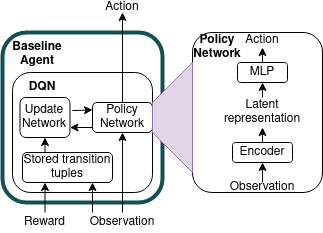

The diagram above was exported from draw.io. Its source (the exported page's mxGraphModel, read from the mxfile embedded in the PNG):
<mxGraphModel dx="918" dy="454" grid="1" gridSize="10" guides="1" tooltips="1" connect="1" arrows="1" fold="1" page="1" pageScale="1" pageWidth="850" pageHeight="1100" math="0" shadow="0">
  <root>
    <mxCell id="0" />
    <mxCell id="1" parent="0" />
    <mxCell id="2" value="&lt;p style=&quot;line-height: 1.5&quot;&gt;&lt;br&gt;&lt;/p&gt;" style="text;html=1;strokeColor=#125054;fillColor=none;align=center;verticalAlign=middle;whiteSpace=wrap;rounded=1;fontSize=12;strokeWidth=4;" vertex="1" parent="1">
      <mxGeometry x="190" y="70" width="160" height="170" as="geometry" />
    </mxCell>
    <mxCell id="3" value="&lt;br&gt;&lt;b&gt;Baseline&lt;/b&gt;&lt;br&gt;&lt;div&gt;&lt;b&gt;Agent&lt;/b&gt;&lt;/div&gt;" style="text;html=1;strokeColor=none;fillColor=none;align=center;verticalAlign=middle;whiteSpace=wrap;rounded=0;fontSize=12;" vertex="1" parent="1">
      <mxGeometry x="195" y="70" width="60" height="30" as="geometry" />
    </mxCell>
    <mxCell id="4" value="" style="rounded=1;whiteSpace=wrap;html=1;fontSize=12;" vertex="1" parent="1">
      <mxGeometry x="200" y="110" width="140" height="120" as="geometry" />
    </mxCell>
    <mxCell id="5" value="Observation" style="text;html=1;strokeColor=none;fillColor=none;align=center;verticalAlign=middle;whiteSpace=wrap;rounded=0;" vertex="1" parent="1">
      <mxGeometry x="280" y="250" width="60" height="20" as="geometry" />
    </mxCell>
    <mxCell id="6" value="" style="endArrow=classic;html=1;rounded=0;exitX=0.5;exitY=0;exitDx=0;exitDy=0;entryX=0.5;entryY=1;entryDx=0;entryDy=0;" edge="1" source="5" target="11" parent="1">
      <mxGeometry width="50" height="50" relative="1" as="geometry">
        <mxPoint x="400" y="280" as="sourcePoint" />
        <mxPoint x="295" y="220" as="targetPoint" />
      </mxGeometry>
    </mxCell>
    <mxCell id="7" value="&lt;div&gt;Reward&lt;/div&gt;" style="text;html=1;strokeColor=none;fillColor=none;align=center;verticalAlign=middle;whiteSpace=wrap;rounded=0;" vertex="1" parent="1">
      <mxGeometry x="205" y="250" width="55" height="20" as="geometry" />
    </mxCell>
    <mxCell id="8" value="" style="endArrow=classic;html=1;rounded=0;exitX=0.5;exitY=0;exitDx=0;exitDy=0;entryX=0.5;entryY=1;entryDx=0;entryDy=0;" edge="1" source="11" target="9" parent="1">
      <mxGeometry width="50" height="50" relative="1" as="geometry">
        <mxPoint x="400" y="280" as="sourcePoint" />
        <mxPoint x="295" y="40" as="targetPoint" />
      </mxGeometry>
    </mxCell>
    <mxCell id="9" value="Action" style="text;html=1;strokeColor=none;fillColor=none;align=center;verticalAlign=middle;whiteSpace=wrap;rounded=0;" vertex="1" parent="1">
      <mxGeometry x="280" y="40" width="60" height="10" as="geometry" />
    </mxCell>
    <mxCell id="10" value="&lt;b&gt;DQN&lt;/b&gt;" style="text;html=1;strokeColor=none;fillColor=none;align=center;verticalAlign=middle;whiteSpace=wrap;rounded=0;" vertex="1" parent="1">
      <mxGeometry x="200" y="110" width="60" height="30" as="geometry" />
    </mxCell>
    <mxCell id="11" value="Policy Network" style="rounded=1;whiteSpace=wrap;html=1;" vertex="1" parent="1">
      <mxGeometry x="280" y="140" width="60" height="30" as="geometry" />
    </mxCell>
    <mxCell id="12" value="Stored transition tuples" style="text;html=1;strokeColor=default;fillColor=none;align=center;verticalAlign=middle;whiteSpace=wrap;rounded=1;" vertex="1" parent="1">
      <mxGeometry x="210" y="190" width="90" height="30" as="geometry" />
    </mxCell>
    <mxCell id="13" value="" style="endArrow=classic;html=1;rounded=0;exitX=0.5;exitY=0;exitDx=0;exitDy=0;entryX=0.25;entryY=1;entryDx=0;entryDy=0;" edge="1" source="7" target="12" parent="1">
      <mxGeometry width="50" height="50" relative="1" as="geometry">
        <mxPoint x="400" y="280" as="sourcePoint" />
        <mxPoint x="450" y="230" as="targetPoint" />
      </mxGeometry>
    </mxCell>
    <mxCell id="14" value="&lt;div&gt;Update &lt;br&gt;&lt;/div&gt;&lt;div&gt;Network&lt;/div&gt;" style="rounded=1;whiteSpace=wrap;html=1;strokeColor=default;" vertex="1" parent="1">
      <mxGeometry x="207.5" y="135" width="50" height="40" as="geometry" />
    </mxCell>
    <mxCell id="15" value="" style="endArrow=classic;html=1;rounded=0;exitX=0;exitY=0;exitDx=0;exitDy=0;" edge="1" source="5" parent="1">
      <mxGeometry width="50" height="50" relative="1" as="geometry">
        <mxPoint x="400" y="280" as="sourcePoint" />
        <mxPoint x="280" y="220" as="targetPoint" />
      </mxGeometry>
    </mxCell>
    <mxCell id="16" value="" style="endArrow=classic;html=1;rounded=0;exitX=0.25;exitY=0;exitDx=0;exitDy=0;entryX=0.5;entryY=1;entryDx=0;entryDy=0;" edge="1" source="12" target="14" parent="1">
      <mxGeometry width="50" height="50" relative="1" as="geometry">
        <mxPoint x="400" y="280" as="sourcePoint" />
        <mxPoint x="450" y="230" as="targetPoint" />
      </mxGeometry>
    </mxCell>
    <mxCell id="17" value="" style="endArrow=classic;html=1;rounded=0;entryX=1;entryY=0.75;entryDx=0;entryDy=0;" edge="1" target="14" parent="1">
      <mxGeometry width="50" height="50" relative="1" as="geometry">
        <mxPoint x="280" y="165" as="sourcePoint" />
        <mxPoint x="450" y="230" as="targetPoint" />
      </mxGeometry>
    </mxCell>
    <mxCell id="18" value="" style="endArrow=classic;html=1;rounded=0;entryX=0;entryY=0.25;entryDx=0;entryDy=0;" edge="1" target="11" parent="1">
      <mxGeometry width="50" height="50" relative="1" as="geometry">
        <mxPoint x="260" y="148" as="sourcePoint" />
        <mxPoint x="450" y="230" as="targetPoint" />
      </mxGeometry>
    </mxCell>
    <mxCell id="19" value="" style="rounded=1;whiteSpace=wrap;html=1;strokeColor=default;" vertex="1" parent="1">
      <mxGeometry x="380" y="70" width="130" height="160" as="geometry" />
    </mxCell>
    <mxCell id="20" value="Encoder" style="rounded=1;whiteSpace=wrap;html=1;strokeColor=default;" vertex="1" parent="1">
      <mxGeometry x="420" y="180" width="60" height="20" as="geometry" />
    </mxCell>
    <mxCell id="21" value="&lt;div&gt;Latent&lt;/div&gt;&lt;div&gt;representation&lt;br&gt;&lt;/div&gt;" style="rounded=1;whiteSpace=wrap;html=1;strokeColor=none;" vertex="1" parent="1">
      <mxGeometry x="405" y="135" width="90" height="30" as="geometry" />
    </mxCell>
    <mxCell id="22" value="Observation" style="text;html=1;strokeColor=none;fillColor=none;align=center;verticalAlign=middle;whiteSpace=wrap;rounded=0;" vertex="1" parent="1">
      <mxGeometry x="420" y="220" width="60" height="10" as="geometry" />
    </mxCell>
    <mxCell id="23" value="MLP" style="rounded=1;whiteSpace=wrap;html=1;strokeColor=default;" vertex="1" parent="1">
      <mxGeometry x="425" y="100" width="50" height="20" as="geometry" />
    </mxCell>
    <mxCell id="24" value="" style="endArrow=classic;html=1;rounded=0;exitX=0.5;exitY=0;exitDx=0;exitDy=0;entryX=0.5;entryY=1;entryDx=0;entryDy=0;" edge="1" source="22" target="20" parent="1">
      <mxGeometry width="50" height="50" relative="1" as="geometry">
        <mxPoint x="400" y="280" as="sourcePoint" />
        <mxPoint x="450" y="230" as="targetPoint" />
      </mxGeometry>
    </mxCell>
    <mxCell id="25" value="" style="endArrow=classic;html=1;rounded=0;exitX=0.5;exitY=0;exitDx=0;exitDy=0;entryX=0.5;entryY=1;entryDx=0;entryDy=0;" edge="1" source="20" target="21" parent="1">
      <mxGeometry width="50" height="50" relative="1" as="geometry">
        <mxPoint x="460" y="220" as="sourcePoint" />
        <mxPoint x="460" y="205" as="targetPoint" />
      </mxGeometry>
    </mxCell>
    <mxCell id="26" value="" style="endArrow=classic;html=1;rounded=0;entryX=0.5;entryY=1;entryDx=0;entryDy=0;exitX=0.5;exitY=0;exitDx=0;exitDy=0;" edge="1" source="21" target="23" parent="1">
      <mxGeometry width="50" height="50" relative="1" as="geometry">
        <mxPoint x="400" y="280" as="sourcePoint" />
        <mxPoint x="450" y="230" as="targetPoint" />
      </mxGeometry>
    </mxCell>
    <mxCell id="27" value="Action" style="text;html=1;strokeColor=none;fillColor=none;align=center;verticalAlign=middle;whiteSpace=wrap;rounded=0;" vertex="1" parent="1">
      <mxGeometry x="420" y="70" width="60" height="15" as="geometry" />
    </mxCell>
    <mxCell id="28" value="" style="endArrow=classic;html=1;rounded=0;entryX=0.5;entryY=1;entryDx=0;entryDy=0;" edge="1" source="23" target="27" parent="1">
      <mxGeometry width="50" height="50" relative="1" as="geometry">
        <mxPoint x="400" y="280" as="sourcePoint" />
        <mxPoint x="450" y="230" as="targetPoint" />
      </mxGeometry>
    </mxCell>
    <mxCell id="29" value="" style="shape=trapezoid;perimeter=trapezoidPerimeter;whiteSpace=wrap;html=1;fixedSize=1;rounded=0;strokeColor=#9673a6;size=40;rotation=-90;strokeWidth=0;fillColor=#e1d5e7;" vertex="1" parent="1">
      <mxGeometry x="305" y="135" width="110" height="40" as="geometry" />
    </mxCell>
    <mxCell id="30" value="&lt;div&gt;&lt;b&gt;Policy&lt;/b&gt;&lt;/div&gt;&lt;div&gt;&lt;b&gt;Network&lt;br&gt;&lt;/b&gt;&lt;/div&gt;" style="text;html=1;strokeColor=none;fillColor=none;align=center;verticalAlign=middle;whiteSpace=wrap;rounded=0;" vertex="1" parent="1">
      <mxGeometry x="385" y="70" width="40" height="30" as="geometry" />
    </mxCell>
  </root>
</mxGraphModel>